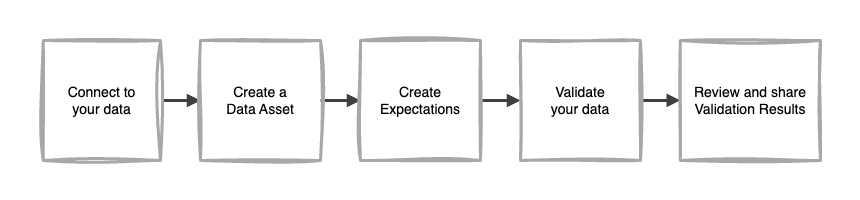

The diagram above was exported from draw.io. Its source (the exported page's mxGraphModel, read from the mxfile embedded in the PNG):
<mxGraphModel dx="1274" dy="809" grid="1" gridSize="10" guides="1" tooltips="1" connect="1" arrows="1" fold="1" page="1" pageScale="1" pageWidth="1100" pageHeight="850" math="0" shadow="0">
  <root>
    <mxCell id="0" />
    <mxCell id="1" parent="0" />
    <mxCell id="2" value="" style="rounded=0;whiteSpace=wrap;html=1;strokeColor=none;opacity=33;" vertex="1" parent="1">
      <mxGeometry x="120" y="480" width="860" height="200" as="geometry" />
    </mxCell>
    <mxCell id="3" value="" style="edgeStyle=orthogonalEdgeStyle;rounded=0;orthogonalLoop=1;jettySize=auto;html=1;endArrow=block;endFill=1;strokeWidth=3;strokeColor=#404041;" edge="1" source="7" target="8" parent="1">
      <mxGeometry relative="1" as="geometry" />
    </mxCell>
    <mxCell id="4" value="" style="edgeStyle=orthogonalEdgeStyle;rounded=0;orthogonalLoop=1;jettySize=auto;html=1;endArrow=block;endFill=1;strokeWidth=3;strokeColor=#404041;exitX=1;exitY=0.5;exitDx=0;exitDy=0;entryX=0;entryY=0.5;entryDx=0;entryDy=0;" edge="1" source="8" target="9" parent="1">
      <mxGeometry relative="1" as="geometry">
        <mxPoint x="293" y="590" as="sourcePoint" />
        <mxPoint x="330" y="590" as="targetPoint" />
      </mxGeometry>
    </mxCell>
    <mxCell id="5" value="" style="edgeStyle=orthogonalEdgeStyle;rounded=0;orthogonalLoop=1;jettySize=auto;html=1;endArrow=block;endFill=1;strokeWidth=3;strokeColor=#404041;exitX=1;exitY=0.5;exitDx=0;exitDy=0;entryX=0;entryY=0.5;entryDx=0;entryDy=0;" edge="1" source="9" target="10" parent="1">
      <mxGeometry relative="1" as="geometry">
        <mxPoint x="450" y="590" as="sourcePoint" />
        <mxPoint x="485" y="590" as="targetPoint" />
      </mxGeometry>
    </mxCell>
    <mxCell id="6" value="" style="edgeStyle=orthogonalEdgeStyle;rounded=0;orthogonalLoop=1;jettySize=auto;html=1;endArrow=block;endFill=1;strokeWidth=3;strokeColor=#404041;exitX=1;exitY=0.5;exitDx=0;exitDy=0;entryX=0;entryY=0.5;entryDx=0;entryDy=0;" edge="1" source="10" target="11" parent="1">
      <mxGeometry relative="1" as="geometry">
        <mxPoint x="605" y="590" as="sourcePoint" />
        <mxPoint x="650" y="590" as="targetPoint" />
      </mxGeometry>
    </mxCell>
    <mxCell id="7" value="Connect to&lt;div&gt;your data&lt;/div&gt;" style="rounded=0;whiteSpace=wrap;html=1;fontSize=14;sketch=1;curveFitting=1;jiggle=2;strokeWidth=3;strokeColor=#A6A8AB;" vertex="1" parent="1">
      <mxGeometry x="162.75" y="520" width="117.25" height="120" as="geometry" />
    </mxCell>
    <mxCell id="8" value="Create a&lt;div&gt;&lt;span&gt;Data Asset&lt;/span&gt;&lt;/div&gt;" style="rounded=0;whiteSpace=wrap;html=1;fontSize=14;sketch=1;curveFitting=1;jiggle=2;strokeWidth=3;strokeColor=#A6A8AB;fontStyle=0" vertex="1" parent="1">
      <mxGeometry x="320" y="520" width="120" height="120" as="geometry" />
    </mxCell>
    <mxCell id="9" value="Create &lt;span&gt;Expectations&lt;/span&gt;" style="rounded=0;whiteSpace=wrap;html=1;fontSize=14;sketch=1;curveFitting=1;jiggle=2;strokeWidth=3;strokeColor=#A6A8AB;fontStyle=0" vertex="1" parent="1">
      <mxGeometry x="480" y="520" width="120" height="120" as="geometry" />
    </mxCell>
    <mxCell id="10" value="Validate&lt;br&gt;your data" style="rounded=0;whiteSpace=wrap;html=1;fontSize=14;sketch=1;curveFitting=1;jiggle=2;strokeWidth=3;strokeColor=#A6A8AB;" vertex="1" parent="1">
      <mxGeometry x="640" y="520" width="120" height="120" as="geometry" />
    </mxCell>
    <mxCell id="11" value="Review and share &lt;span&gt;Validation Results&lt;/span&gt;" style="rounded=0;whiteSpace=wrap;html=1;fontSize=14;sketch=1;curveFitting=1;jiggle=2;strokeWidth=3;strokeColor=#A6A8AB;fontStyle=0" vertex="1" parent="1">
      <mxGeometry x="799.8" y="520" width="140.2" height="120" as="geometry" />
    </mxCell>
  </root>
</mxGraphModel>